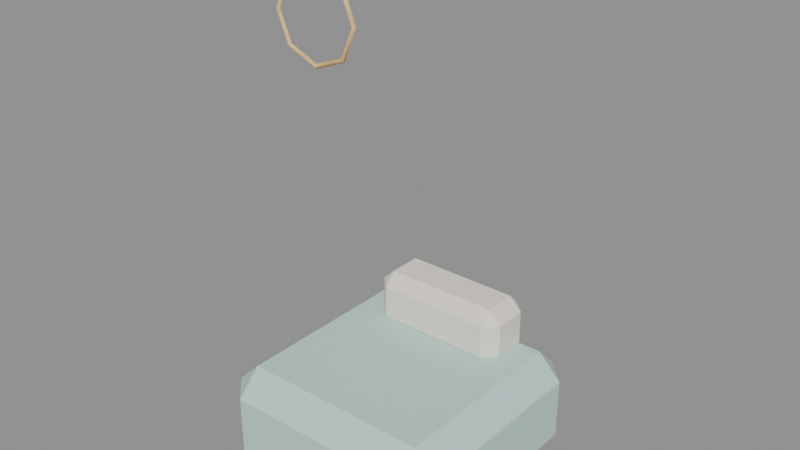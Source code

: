 # Source: sa_b_s49_d40_m40.blend  (saved by Blender 4.5.92; exported with 4.5.12 LTS)
import bpy
from mathutils import Matrix  # noqa: F401  (used for matrix-valued properties, if any)

bpy.ops.wm.read_factory_settings(use_empty=True)
scene = bpy.context.scene
scene.name = 'Scene'

# ---- materials (node trees are filled in below, after node groups)
mat_hospital_vertex_opaque = bpy.data.materials.new('hospital_vertex_opaque')
mat_hospital_vertex_opaque.use_backface_culling = True

# ---- material node trees
mat_hospital_vertex_opaque.use_nodes = True; mat_hospital_vertex_opaque.node_tree.nodes.clear()
_N = mat_hospital_vertex_opaque.node_tree.nodes; _L = mat_hospital_vertex_opaque.node_tree.links
n0 = _N.new('ShaderNodeBsdfPrincipled'); n0.name = 'Principled BSDF'; n0.location = (-200, 100)
n0.inputs[2].default_value = 0.78
n0.inputs[13].default_value = 0.22
n1 = _N.new('ShaderNodeOutputMaterial'); n1.name = 'Material Output'; n1.location = (200, 100)
n2 = _N.new('ShaderNodeVertexColor'); n2.name = 'Color Attribute'; n2.location = (0, 0)
n2.layer_name = 'Col'
_L.new(n0.outputs[0], n1.inputs[0])
_L.new(n2.outputs[0], n0.inputs[0])
n1.is_active_output = True

# ---- meshes
me_cube = bpy.data.meshes.new('Cube')
me_cube.from_pydata([(-0.256, -0.256, 0.02), (-0.256, -0.322, 0.086), (-0.322, -0.256, 0.086), (-0.256, -0.322, 0.254), (-0.256, -0.256, 0.32), (-0.322, -0.256, 0.254), (-0.256, 0.256, 0.02), (-0.322, 0.256, 0.086), (-0.256, 0.322, 0.086), (-0.256, 0.256, 0.32), (-0.256, 0.322, 0.254), (-0.322, 0.256, 0.254), (0.256, -0.256, 0.02), (0.322, -0.256, 0.086), (0.256, -0.322, 0.086), (0.256, -0.256, 0.32), (0.256, -0.322, 0.254), (0.322, -0.256, 0.254), (0.256, 0.256, 0.02), (0.256, 0.322, 0.086), (0.322, 0.256, 0.086), (0.256, 0.256, 0.32), (0.322, 0.256, 0.254), (0.256, 0.322, 0.254), (-0.1575, 0.1645, 0.29), (-0.1575, 0.1295, 0.325), (-0.1925, 0.1645, 0.325), (-0.1575, 0.1295, 0.415), (-0.1575, 0.1645, 0.45), (-0.1925, 0.1645, 0.415), (-0.1575, 0.2555, 0.29), (-0.1925, 0.2555, 0.325), (-0.1575, 0.2905, 0.325), (-0.1575, 0.2555, 0.45), (-0.1575, 0.2905, 0.415), (-0.1925, 0.2555, 0.415), (0.1575, 0.1645, 0.29), (0.1925, 0.1645, 0.325), (0.1575, 0.1295, 0.325), (0.1575, 0.1645, 0.45), (0.1575, 0.1295, 0.415), (0.1925, 0.1645, 0.415), (0.1575, 0.2555, 0.29), (0.1575, 0.2905, 0.325), (0.1925, 0.2555, 0.325), (0.1575, 0.2555, 0.45), (0.1925, 0.2555, 0.415), (0.1575, 0.2905, 0.415), (0.07392, -0.2595, 1.204), (0.07849, -0.266, 1.199), (0.07392, -0.2725, 1.204), (0.06935, -0.266, 1.208), (-5.655e-10, -0.2595, 1.173), (1.164e-09, -0.266, 1.167), (5.655e-10, -0.2725, 1.173), (-1.164e-09, -0.266, 1.179), (-0.07392, -0.2595, 1.204), (-0.07849, -0.266, 1.199), (-0.07392, -0.2725, 1.204), (-0.06935, -0.266, 1.208), (-0.1045, -0.2595, 1.278), (-0.111, -0.266, 1.278), (-0.1045, -0.2725, 1.278), (-0.09806, -0.266, 1.278), (-0.07392, -0.2595, 1.351), (-0.07849, -0.266, 1.356), (-0.07392, -0.2725, 1.351), (-0.06935, -0.266, 1.347), (5.655e-10, -0.2595, 1.382), (-3.26e-09, -0.266, 1.388), (-5.654e-10, -0.2725, 1.382), (3.26e-09, -0.266, 1.376), (0.07392, -0.2595, 1.351), (0.07849, -0.266, 1.356), (0.07392, -0.2725, 1.351), (0.06935, -0.266, 1.347), (0.1045, -0.2595, 1.278), (0.111, -0.266, 1.278), (0.1045, -0.2725, 1.278), (0.09806, -0.266, 1.278)], [], [(0, 1, 2), (3, 4, 5), (6, 7, 8), (9, 10, 11), (12, 13, 14), (15, 16, 17), (18, 19, 20), (21, 22, 23), (6, 0, 2, 7), (1, 3, 5, 2), (4, 9, 11, 5), (10, 8, 7, 11), (18, 6, 8, 19), (9, 21, 23, 10), (22, 20, 19, 23), (12, 18, 20, 13), (21, 15, 17, 22), (16, 14, 13, 17), (0, 12, 14, 1), (15, 4, 3, 16), (6, 18, 12, 0), (2, 5, 11, 7), (14, 16, 3, 1), (21, 9, 4, 15), (8, 10, 23, 19), (20, 22, 17, 13), (24, 25, 26), (27, 28, 29), (30, 31, 32), (33, 34, 35), (36, 37, 38), (39, 40, 41), (42, 43, 44), (45, 46, 47), (30, 24, 26, 31), (25, 27, 29, 26), (28, 33, 35, 29), (34, 32, 31, 35), (42, 30, 32, 43), (33, 45, 47, 34), (46, 44, 43, 47), (36, 42, 44, 37), (45, 39, 41, 46), (40, 38, 37, 41), (24, 36, 38, 25), (39, 28, 27, 40), (30, 42, 36, 24), (26, 29, 35, 31), (38, 40, 27, 25), (45, 33, 28, 39), (32, 34, 47, 43), (44, 46, 41, 37), (48, 52, 55, 51), (49, 53, 52, 48), (50, 54, 53, 49), (51, 55, 54, 50), (52, 56, 59, 55), (53, 57, 56, 52), (54, 58, 57, 53), (55, 59, 58, 54), (56, 60, 63, 59), (57, 61, 60, 56), (58, 62, 61, 57), (59, 63, 62, 58), (60, 64, 67, 63), (61, 65, 64, 60), (62, 66, 65, 61), (63, 67, 66, 62), (64, 68, 71, 67), (65, 69, 68, 64), (66, 70, 69, 65), (67, 71, 70, 66), (68, 72, 75, 71), (69, 73, 72, 68), (70, 74, 73, 69), (71, 75, 74, 70), (72, 76, 79, 75), (73, 77, 76, 72), (74, 78, 77, 73), (75, 79, 78, 74), (76, 48, 51, 79), (77, 49, 48, 76), (78, 50, 49, 77), (79, 51, 50, 78)])
me_cube.polygons.foreach_set('use_smooth', [0, 0, 0, 0, 0, 0, 0, 0, 0, 0, 0, 0, 0, 0, 0, 0, 0, 0, 0, 0, 0, 0, 0, 0, 0, 0, 0, 0, 0, 0, 0, 0, 0, 0, 0, 0, 0, 0, 0, 0, 0, 0, 0, 0, 0, 0, 0, 0, 0, 0, 0, 0, 1, 1, 1, 1, 1, 1, 1, 1, 1, 1, 1, 1, 1, 1, 1, 1, 1, 1, 1, 1, 1, 1, 1, 1, 1, 1, 1, 1, 1, 1, 1, 1])
_uv = me_cube.uv_layers.new(name='UVMap')
_uv.uv.foreach_set('vector', [0.1506, 0.7244, 0.1506, 0.75, 0.125, 0.7244, 0.57, 0.0, 0.625, 0.02562, 0.57, 0.02562, 0.1506, 0.5256, 0.125, 0.5256, 0.1506, 0.5, 0.625, 0.249, 0.57, 0.275, 0.57, 0.2244, 0.3494, 0.7244, 0.4286, 0.7244, 0.4029, 0.767, 0.647, 0.7317, 0.57, 0.7756, 0.57, 0.725, 0.3494, 0.5256, 0.4029, 0.483, 0.4286, 0.5256, 0.647, 0.5183, 0.57, 0.525, 0.57, 0.4744, 0.1506, 0.5256, 0.1506, 0.7244, 0.125, 0.7244, 0.125, 0.5256, 0.43, 0.0, 0.57, 0.0, 0.57, 0.02562, 0.43, 0.02562, 0.625, 0.02562, 0.625, 0.249, 0.57, 0.2244, 0.57, 0.02562, 0.57, 0.275, 0.43, 0.2756, 0.43, 0.2244, 0.57, 0.2244, 0.3494, 0.5256, 0.1506, 0.5256, 0.1506, 0.5, 0.4029, 0.483, 0.625, 0.249, 0.647, 0.5183, 0.57, 0.4744, 0.57, 0.275, 0.57, 0.525, 0.4286, 0.5256, 0.4029, 0.483, 0.57, 0.4744, 0.3494, 0.7244, 0.3494, 0.5256, 0.4286, 0.5256, 0.4286, 0.7244, 0.647, 0.5183, 0.647, 0.7317, 0.57, 0.725, 0.57, 0.525, 0.57, 0.7756, 0.4029, 0.767, 0.4286, 0.7244, 0.57, 0.725, 0.1506, 0.7244, 0.3494, 0.7244, 0.4029, 0.767, 0.1506, 0.75, 0.647, 0.7317, 0.625, 0.9744, 0.57, 0.9744, 0.57, 0.7756, 0.1506, 0.5256, 0.3494, 0.5256, 0.3494, 0.7244, 0.1506, 0.7244, 0.43, 0.02562, 0.57, 0.02562, 0.57, 0.2244, 0.43, 0.2244, 0.4029, 0.767, 0.57, 0.7756, 0.57, 0.9744, 0.43, 0.9744, 0.647, 0.5183, 0.8494, 0.5256, 0.8494, 0.7244, 0.647, 0.7317, 0.43, 0.2756, 0.57, 0.275, 0.57, 0.4744, 0.4029, 0.483, 0.4286, 0.5256, 0.57, 0.525, 0.57, 0.725, 0.4286, 0.7244, 0.1477, 0.6957, 0.1477, 0.75, 0.125, 0.6957, 0.5703, 0.0, 0.625, 0.05435, 0.5703, 0.05435, 0.1477, 0.5543, 0.125, 0.5543, 0.1477, 0.5, 0.625, 0.2525, 0.5703, 0.2722, 0.5703, 0.1957, 0.3523, 0.6957, 0.4265, 0.6957, 0.4036, 0.7651, 0.6401, 0.7214, 0.5703, 0.7727, 0.5703, 0.6988, 0.3523, 0.5543, 0.4036, 0.4849, 0.4265, 0.5543, 0.6401, 0.5286, 0.5703, 0.5512, 0.5703, 0.4773, 0.1477, 0.5543, 0.1477, 0.6957, 0.125, 0.6957, 0.125, 0.5543, 0.4297, 0.0, 0.5703, 0.0, 0.5703, 0.05435, 0.4297, 0.05435, 0.625, 0.05435, 0.625, 0.2525, 0.5703, 0.1957, 0.5703, 0.05435, 0.5703, 0.2722, 0.4297, 0.2727, 0.4297, 0.1957, 0.5703, 0.1957, 0.3523, 0.5543, 0.1477, 0.5543, 0.1477, 0.5, 0.4036, 0.4849, 0.625, 0.2525, 0.6401, 0.5286, 0.5703, 0.4773, 0.5703, 0.2722, 0.5703, 0.5512, 0.4265, 0.5543, 0.4036, 0.4849, 0.5703, 0.4773, 0.3523, 0.6957, 0.3523, 0.5543, 0.4265, 0.5543, 0.4265, 0.6957, 0.6401, 0.5286, 0.6401, 0.7214, 0.5703, 0.6988, 0.5703, 0.5512, 0.5703, 0.7727, 0.4036, 0.7651, 0.4265, 0.6957, 0.5703, 0.6988, 0.1477, 0.6957, 0.3523, 0.6957, 0.4036, 0.7651, 0.1477, 0.75, 0.6401, 0.7214, 0.625, 0.9773, 0.5703, 0.9773, 0.5703, 0.7727, 0.1477, 0.5543, 0.3523, 0.5543, 0.3523, 0.6957, 0.1477, 0.6957, 0.4297, 0.05435, 0.5703, 0.05435, 0.5703, 0.1957, 0.4297, 0.1957, 0.4036, 0.7651, 0.5703, 0.7727, 0.5703, 0.9773, 0.4297, 0.9773, 0.6401, 0.5286, 0.8523, 0.5543, 0.8523, 0.6957, 0.6401, 0.7214, 0.4297, 0.2727, 0.5703, 0.2722, 0.5703, 0.4773, 0.4036, 0.4849, 0.4265, 0.5543, 0.5703, 0.5512, 0.5703, 0.6988, 0.4265, 0.6957, 0.0, 1.0, 0.125, 1.0, 0.125, 0.75, 0.0, 0.75, 0.0, 0.25, 0.125, 0.25, 0.125, 0.0, 0.0, 0.0, 0.0, 0.5, 0.125, 0.5, 0.125, 0.25, 0.0, 0.25, 0.0, 0.75, 0.125, 0.75, 0.125, 0.5, 0.0, 0.5, 0.125, 1.0, 0.25, 1.0, 0.25, 0.75, 0.125, 0.75, 0.125, 0.25, 0.25, 0.25, 0.25, 0.0, 0.125, 0.0, 0.125, 0.5, 0.25, 0.5, 0.25, 0.25, 0.125, 0.25, 0.125, 0.75, 0.25, 0.75, 0.25, 0.5, 0.125, 0.5, 0.25, 1.0, 0.375, 1.0, 0.375, 0.75, 0.25, 0.75, 0.25, 0.25, 0.375, 0.25, 0.375, 0.0, 0.25, 0.0, 0.25, 0.5, 0.375, 0.5, 0.375, 0.25, 0.25, 0.25, 0.25, 0.75, 0.375, 0.75, 0.375, 0.5, 0.25, 0.5, 0.375, 1.0, 0.5, 1.0, 0.5, 0.75, 0.375, 0.75, 0.375, 0.25, 0.5, 0.25, 0.5, 0.0, 0.375, 0.0, 0.375, 0.5, 0.5, 0.5, 0.5, 0.25, 0.375, 0.25, 0.375, 0.75, 0.5, 0.75, 0.5, 0.5, 0.375, 0.5, 0.5, 1.0, 0.625, 1.0, 0.625, 0.75, 0.5, 0.75, 0.5, 0.25, 0.625, 0.25, 0.625, 0.0, 0.5, 0.0, 0.5, 0.5, 0.625, 0.5, 0.625, 0.25, 0.5, 0.25, 0.5, 0.75, 0.625, 0.75, 0.625, 0.5, 0.5, 0.5, 0.625, 1.0, 0.75, 1.0, 0.75, 0.75, 0.625, 0.75, 0.625, 0.25, 0.75, 0.25, 0.75, 0.0, 0.625, 0.0, 0.625, 0.5, 0.75, 0.5, 0.75, 0.25, 0.625, 0.25, 0.625, 0.75, 0.75, 0.75, 0.75, 0.5, 0.625, 0.5, 0.75, 1.0, 0.875, 1.0, 0.875, 0.75, 0.75, 0.75, 0.75, 0.25, 0.875, 0.25, 0.875, 0.0, 0.75, 0.0, 0.75, 0.5, 0.875, 0.5, 0.875, 0.25, 0.75, 0.25, 0.75, 0.75, 0.875, 0.75, 0.875, 0.5, 0.75, 0.5, 0.875, 1.0, 1.0, 1.0, 1.0, 0.75, 0.875, 0.75, 0.875, 0.25, 1.0, 0.25, 1.0, 0.0, 0.875, 0.0, 0.875, 0.5, 1.0, 0.5, 1.0, 0.25, 0.875, 0.25, 0.875, 0.75, 1.0, 0.75, 1.0, 0.5, 0.875, 0.5])
_ca = me_cube.color_attributes.new('Col', 'FLOAT_COLOR', 'CORNER')
_ca.data.foreach_set('color', [0.53, 0.75, 0.71, 1.0, 0.53, 0.75, 0.71, 1.0, 0.53, 0.75, 0.71, 1.0, 0.53, 0.75, 0.71, 1.0, 0.53, 0.75, 0.71, 1.0, 0.53, 0.75, 0.71, 1.0, 0.53, 0.75, 0.71, 1.0, 0.53, 0.75, 0.71, 1.0, 0.53, 0.75, 0.71, 1.0, 0.53, 0.75, 0.71, 1.0, 0.53, 0.75, 0.71, 1.0, 0.53, 0.75, 0.71, 1.0, 0.53, 0.75, 0.71, 1.0, 0.53, 0.75, 0.71, 1.0, 0.53, 0.75, 0.71, 1.0, 0.53, 0.75, 0.71, 1.0, 0.53, 0.75, 0.71, 1.0, 0.53, 0.75, 0.71, 1.0, 0.53, 0.75, 0.71, 1.0, 0.53, 0.75, 0.71, 1.0, 0.53, 0.75, 0.71, 1.0, 0.53, 0.75, 0.71, 1.0, 0.53, 0.75, 0.71, 1.0, 0.53, 0.75, 0.71, 1.0, 0.53, 0.75, 0.71, 1.0, 0.53, 0.75, 0.71, 1.0, 0.53, 0.75, 0.71, 1.0, 0.53, 0.75, 0.71, 1.0, 0.53, 0.75, 0.71, 1.0, 0.53, 0.75, 0.71, 1.0, 0.53, 0.75, 0.71, 1.0, 0.53, 0.75, 0.71, 1.0, 0.53, 0.75, 0.71, 1.0, 0.53, 0.75, 0.71, 1.0, 0.53, 0.75, 0.71, 1.0, 0.53, 0.75, 0.71, 1.0, 0.53, 0.75, 0.71, 1.0, 0.53, 0.75, 0.71, 1.0, 0.53, 0.75, 0.71, 1.0, 0.53, 0.75, 0.71, 1.0, 0.53, 0.75, 0.71, 1.0, 0.53, 0.75, 0.71, 1.0, 0.53, 0.75, 0.71, 1.0, 0.53, 0.75, 0.71, 1.0, 0.53, 0.75, 0.71, 1.0, 0.53, 0.75, 0.71, 1.0, 0.53, 0.75, 0.71, 1.0, 0.53, 0.75, 0.71, 1.0, 0.53, 0.75, 0.71, 1.0, 0.53, 0.75, 0.71, 1.0, 0.53, 0.75, 0.71, 1.0, 0.53, 0.75, 0.71, 1.0, 0.53, 0.75, 0.71, 1.0, 0.53, 0.75, 0.71, 1.0, 0.53, 0.75, 0.71, 1.0, 0.53, 0.75, 0.71, 1.0, 0.53, 0.75, 0.71, 1.0, 0.53, 0.75, 0.71, 1.0, 0.53, 0.75, 0.71, 1.0, 0.53, 0.75, 0.71, 1.0, 0.53, 0.75, 0.71, 1.0, 0.53, 0.75, 0.71, 1.0, 0.53, 0.75, 0.71, 1.0, 0.53, 0.75, 0.71, 1.0, 0.53, 0.75, 0.71, 1.0, 0.53, 0.75, 0.71, 1.0, 0.53, 0.75, 0.71, 1.0, 0.53, 0.75, 0.71, 1.0, 0.53, 0.75, 0.71, 1.0, 0.53, 0.75, 0.71, 1.0, 0.53, 0.75, 0.71, 1.0, 0.53, 0.75, 0.71, 1.0, 0.53, 0.75, 0.71, 1.0, 0.53, 0.75, 0.71, 1.0, 0.53, 0.75, 0.71, 1.0, 0.53, 0.75, 0.71, 1.0, 0.53, 0.75, 0.71, 1.0, 0.53, 0.75, 0.71, 1.0, 0.53, 0.75, 0.71, 1.0, 0.53, 0.75, 0.71, 1.0, 0.53, 0.75, 0.71, 1.0, 0.53, 0.75, 0.71, 1.0, 0.53, 0.75, 0.71, 1.0, 0.53, 0.75, 0.71, 1.0, 0.53, 0.75, 0.71, 1.0, 0.53, 0.75, 0.71, 1.0, 0.53, 0.75, 0.71, 1.0, 0.53, 0.75, 0.71, 1.0, 0.53, 0.75, 0.71, 1.0, 0.53, 0.75, 0.71, 1.0, 0.53, 0.75, 0.71, 1.0, 0.53, 0.75, 0.71, 1.0, 0.53, 0.75, 0.71, 1.0, 0.53, 0.75, 0.71, 1.0, 0.53, 0.75, 0.71, 1.0, 0.53, 0.75, 0.71, 1.0, 0.91, 0.85, 0.72, 1.0, 0.91, 0.85, 0.72, 1.0, 0.91, 0.85, 0.72, 1.0, 0.91, 0.85, 0.72, 1.0, 0.91, 0.85, 0.72, 1.0, 0.91, 0.85, 0.72, 1.0, 0.91, 0.85, 0.72, 1.0, 0.91, 0.85, 0.72, 1.0, 0.91, 0.85, 0.72, 1.0, 0.91, 0.85, 0.72, 1.0, 0.91, 0.85, 0.72, 1.0, 0.91, 0.85, 0.72, 1.0, 0.91, 0.85, 0.72, 1.0, 0.91, 0.85, 0.72, 1.0, 0.91, 0.85, 0.72, 1.0, 0.91, 0.85, 0.72, 1.0, 0.91, 0.85, 0.72, 1.0, 0.91, 0.85, 0.72, 1.0, 0.91, 0.85, 0.72, 1.0, 0.91, 0.85, 0.72, 1.0, 0.91, 0.85, 0.72, 1.0, 0.91, 0.85, 0.72, 1.0, 0.91, 0.85, 0.72, 1.0, 0.91, 0.85, 0.72, 1.0, 0.91, 0.85, 0.72, 1.0, 0.91, 0.85, 0.72, 1.0, 0.91, 0.85, 0.72, 1.0, 0.91, 0.85, 0.72, 1.0, 0.91, 0.85, 0.72, 1.0, 0.91, 0.85, 0.72, 1.0, 0.91, 0.85, 0.72, 1.0, 0.91, 0.85, 0.72, 1.0, 0.91, 0.85, 0.72, 1.0, 0.91, 0.85, 0.72, 1.0, 0.91, 0.85, 0.72, 1.0, 0.91, 0.85, 0.72, 1.0, 0.91, 0.85, 0.72, 1.0, 0.91, 0.85, 0.72, 1.0, 0.91, 0.85, 0.72, 1.0, 0.91, 0.85, 0.72, 1.0, 0.91, 0.85, 0.72, 1.0, 0.91, 0.85, 0.72, 1.0, 0.91, 0.85, 0.72, 1.0, 0.91, 0.85, 0.72, 1.0, 0.91, 0.85, 0.72, 1.0, 0.91, 0.85, 0.72, 1.0, 0.91, 0.85, 0.72, 1.0, 0.91, 0.85, 0.72, 1.0, 0.91, 0.85, 0.72, 1.0, 0.91, 0.85, 0.72, 1.0, 0.91, 0.85, 0.72, 1.0, 0.91, 0.85, 0.72, 1.0, 0.91, 0.85, 0.72, 1.0, 0.91, 0.85, 0.72, 1.0, 0.91, 0.85, 0.72, 1.0, 0.91, 0.85, 0.72, 1.0, 0.91, 0.85, 0.72, 1.0, 0.91, 0.85, 0.72, 1.0, 0.91, 0.85, 0.72, 1.0, 0.91, 0.85, 0.72, 1.0, 0.91, 0.85, 0.72, 1.0, 0.91, 0.85, 0.72, 1.0, 0.91, 0.85, 0.72, 1.0, 0.91, 0.85, 0.72, 1.0, 0.91, 0.85, 0.72, 1.0, 0.91, 0.85, 0.72, 1.0, 0.91, 0.85, 0.72, 1.0, 0.91, 0.85, 0.72, 1.0, 0.91, 0.85, 0.72, 1.0, 0.91, 0.85, 0.72, 1.0, 0.91, 0.85, 0.72, 1.0, 0.91, 0.85, 0.72, 1.0, 0.91, 0.85, 0.72, 1.0, 0.91, 0.85, 0.72, 1.0, 0.91, 0.85, 0.72, 1.0, 0.91, 0.85, 0.72, 1.0, 0.91, 0.85, 0.72, 1.0, 0.91, 0.85, 0.72, 1.0, 0.91, 0.85, 0.72, 1.0, 0.91, 0.85, 0.72, 1.0, 0.91, 0.85, 0.72, 1.0, 0.91, 0.85, 0.72, 1.0, 0.91, 0.85, 0.72, 1.0, 0.91, 0.85, 0.72, 1.0, 0.91, 0.85, 0.72, 1.0, 0.91, 0.85, 0.72, 1.0, 0.91, 0.85, 0.72, 1.0, 0.91, 0.85, 0.72, 1.0, 0.91, 0.85, 0.72, 1.0, 0.91, 0.85, 0.72, 1.0, 0.91, 0.85, 0.72, 1.0, 0.91, 0.85, 0.72, 1.0, 0.91, 0.85, 0.72, 1.0, 0.91, 0.85, 0.72, 1.0, 0.91, 0.85, 0.72, 1.0, 0.91, 0.85, 0.72, 1.0, 0.85, 0.59, 0.25, 1.0, 0.85, 0.59, 0.25, 1.0, 0.85, 0.59, 0.25, 1.0, 0.85, 0.59, 0.25, 1.0, 0.85, 0.59, 0.25, 1.0, 0.85, 0.59, 0.25, 1.0, 0.85, 0.59, 0.25, 1.0, 0.85, 0.59, 0.25, 1.0, 0.85, 0.59, 0.25, 1.0, 0.85, 0.59, 0.25, 1.0, 0.85, 0.59, 0.25, 1.0, 0.85, 0.59, 0.25, 1.0, 0.85, 0.59, 0.25, 1.0, 0.85, 0.59, 0.25, 1.0, 0.85, 0.59, 0.25, 1.0, 0.85, 0.59, 0.25, 1.0, 0.85, 0.59, 0.25, 1.0, 0.85, 0.59, 0.25, 1.0, 0.85, 0.59, 0.25, 1.0, 0.85, 0.59, 0.25, 1.0, 0.85, 0.59, 0.25, 1.0, 0.85, 0.59, 0.25, 1.0, 0.85, 0.59, 0.25, 1.0, 0.85, 0.59, 0.25, 1.0, 0.85, 0.59, 0.25, 1.0, 0.85, 0.59, 0.25, 1.0, 0.85, 0.59, 0.25, 1.0, 0.85, 0.59, 0.25, 1.0, 0.85, 0.59, 0.25, 1.0, 0.85, 0.59, 0.25, 1.0, 0.85, 0.59, 0.25, 1.0, 0.85, 0.59, 0.25, 1.0, 0.85, 0.59, 0.25, 1.0, 0.85, 0.59, 0.25, 1.0, 0.85, 0.59, 0.25, 1.0, 0.85, 0.59, 0.25, 1.0, 0.85, 0.59, 0.25, 1.0, 0.85, 0.59, 0.25, 1.0, 0.85, 0.59, 0.25, 1.0, 0.85, 0.59, 0.25, 1.0, 0.85, 0.59, 0.25, 1.0, 0.85, 0.59, 0.25, 1.0, 0.85, 0.59, 0.25, 1.0, 0.85, 0.59, 0.25, 1.0, 0.85, 0.59, 0.25, 1.0, 0.85, 0.59, 0.25, 1.0, 0.85, 0.59, 0.25, 1.0, 0.85, 0.59, 0.25, 1.0, 0.85, 0.59, 0.25, 1.0, 0.85, 0.59, 0.25, 1.0, 0.85, 0.59, 0.25, 1.0, 0.85, 0.59, 0.25, 1.0, 0.85, 0.59, 0.25, 1.0, 0.85, 0.59, 0.25, 1.0, 0.85, 0.59, 0.25, 1.0, 0.85, 0.59, 0.25, 1.0, 0.85, 0.59, 0.25, 1.0, 0.85, 0.59, 0.25, 1.0, 0.85, 0.59, 0.25, 1.0, 0.85, 0.59, 0.25, 1.0, 0.85, 0.59, 0.25, 1.0, 0.85, 0.59, 0.25, 1.0, 0.85, 0.59, 0.25, 1.0, 0.85, 0.59, 0.25, 1.0, 0.85, 0.59, 0.25, 1.0, 0.85, 0.59, 0.25, 1.0, 0.85, 0.59, 0.25, 1.0, 0.85, 0.59, 0.25, 1.0, 0.85, 0.59, 0.25, 1.0, 0.85, 0.59, 0.25, 1.0, 0.85, 0.59, 0.25, 1.0, 0.85, 0.59, 0.25, 1.0, 0.85, 0.59, 0.25, 1.0, 0.85, 0.59, 0.25, 1.0, 0.85, 0.59, 0.25, 1.0, 0.85, 0.59, 0.25, 1.0, 0.85, 0.59, 0.25, 1.0, 0.85, 0.59, 0.25, 1.0, 0.85, 0.59, 0.25, 1.0, 0.85, 0.59, 0.25, 1.0, 0.85, 0.59, 0.25, 1.0, 0.85, 0.59, 0.25, 1.0, 0.85, 0.59, 0.25, 1.0, 0.85, 0.59, 0.25, 1.0, 0.85, 0.59, 0.25, 1.0, 0.85, 0.59, 0.25, 1.0, 0.85, 0.59, 0.25, 1.0, 0.85, 0.59, 0.25, 1.0, 0.85, 0.59, 0.25, 1.0, 0.85, 0.59, 0.25, 1.0, 0.85, 0.59, 0.25, 1.0, 0.85, 0.59, 0.25, 1.0, 0.85, 0.59, 0.25, 1.0, 0.85, 0.59, 0.25, 1.0, 0.85, 0.59, 0.25, 1.0, 0.85, 0.59, 0.25, 1.0, 0.85, 0.59, 0.25, 1.0, 0.85, 0.59, 0.25, 1.0, 0.85, 0.59, 0.25, 1.0, 0.85, 0.59, 0.25, 1.0, 0.85, 0.59, 0.25, 1.0, 0.85, 0.59, 0.25, 1.0, 0.85, 0.59, 0.25, 1.0, 0.85, 0.59, 0.25, 1.0, 0.85, 0.59, 0.25, 1.0, 0.85, 0.59, 0.25, 1.0, 0.85, 0.59, 0.25, 1.0, 0.85, 0.59, 0.25, 1.0, 0.85, 0.59, 0.25, 1.0, 0.85, 0.59, 0.25, 1.0, 0.85, 0.59, 0.25, 1.0, 0.85, 0.59, 0.25, 1.0, 0.85, 0.59, 0.25, 1.0, 0.85, 0.59, 0.25, 1.0, 0.85, 0.59, 0.25, 1.0, 0.85, 0.59, 0.25, 1.0, 0.85, 0.59, 0.25, 1.0, 0.85, 0.59, 0.25, 1.0, 0.85, 0.59, 0.25, 1.0, 0.85, 0.59, 0.25, 1.0, 0.85, 0.59, 0.25, 1.0, 0.85, 0.59, 0.25, 1.0, 0.85, 0.59, 0.25, 1.0, 0.85, 0.59, 0.25, 1.0, 0.85, 0.59, 0.25, 1.0, 0.85, 0.59, 0.25, 1.0, 0.85, 0.59, 0.25, 1.0, 0.85, 0.59, 0.25, 1.0])
me_cube.materials.append(mat_hospital_vertex_opaque)
me_cube.update()
arm_surgery_bones = bpy.data.armatures.new('Surgery_bones')  # bones are not reproduced

# ---- objects
ob_sa_b_s49_d40_m40 = bpy.data.objects.new('sa_b_s49_d40_m40', me_cube)
ob_surgery = bpy.data.objects.new('Surgery', arm_surgery_bones)

# ---- transforms, parenting, visibility, modifiers, constraints
ob_sa_b_s49_d40_m40.parent = ob_surgery
ob_sa_b_s49_d40_m40.location = (0.0, 0.0, 0.0)
_vg = ob_sa_b_s49_d40_m40.vertex_groups.new(name='support')
_vg.add([0, 1, 2, 3, 4, 5, 6, 7, 8, 9, 10, 11, 12, 13, 14, 15, 16, 17, 18, 19, 20, 21, 22, 23, 24, 25, 26, 27, 28, 29, 30, 31, 32, 33, 34, 35, 36, 37, 38, 39, 40, 41, 42, 43, 44, 45, 46, 47], 1.0, 'REPLACE')
_vg = ob_sa_b_s49_d40_m40.vertex_groups.new(name='tool')
_vg.add([48, 49, 50, 51, 52, 53, 54, 55, 56, 57, 58, 59, 60, 61, 62, 63, 64, 65, 66, 67, 68, 69, 70, 71, 72, 73, 74, 75, 76, 77, 78, 79], 1.0, 'REPLACE')
_m = ob_sa_b_s49_d40_m40.modifiers.new('HospitalSkin', 'ARMATURE')
_m.object = ob_surgery
ob_surgery.location = (0.0, 0.0, 0.0)

# ---- collection membership
scene.collection.objects.link(ob_sa_b_s49_d40_m40)
scene.collection.objects.link(ob_surgery)

# ---- scene / render settings (as saved in the file)
scene.frame_start = 1; scene.frame_end = 49; scene.frame_set(1)
scene.render.engine = 'BLENDER_EEVEE_NEXT'
bpy.context.view_layer.update()

# ---- added for rendering (the .blend has no active camera and no usable light): camera, sun + grey world if the file has none
cam_auto = bpy.data.cameras.new('AutoCamera')
cam_auto.lens = 50.0
cam_auto.sensor_width = 36.0
cam_auto.clip_end = 1000.0
ob_auto_camera = bpy.data.objects.new('AutoCamera', cam_auto)
scene.collection.objects.link(ob_auto_camera)
ob_auto_camera.location = (1.52093, -1.82512, 1.921)
ob_auto_camera.rotation_euler = (1.09748, -7.21219e-08, 0.694738)
scene.camera = ob_auto_camera
light_auto_sun = bpy.data.lights.new('AutoSun', 'SUN')
light_auto_sun.energy = 3.0
light_auto_sun.angle = 0.0523599
ob_auto_sun = bpy.data.objects.new('AutoSun', light_auto_sun)
scene.collection.objects.link(ob_auto_sun)
ob_auto_sun.rotation_euler = (0.872665, 0.174533, 0.523599)
if scene.world is None:
    world_auto = bpy.data.worlds.new('AutoWorld')
    world_auto.color = (0.3, 0.3, 0.3)
    scene.world = world_auto
bpy.context.view_layer.update()
